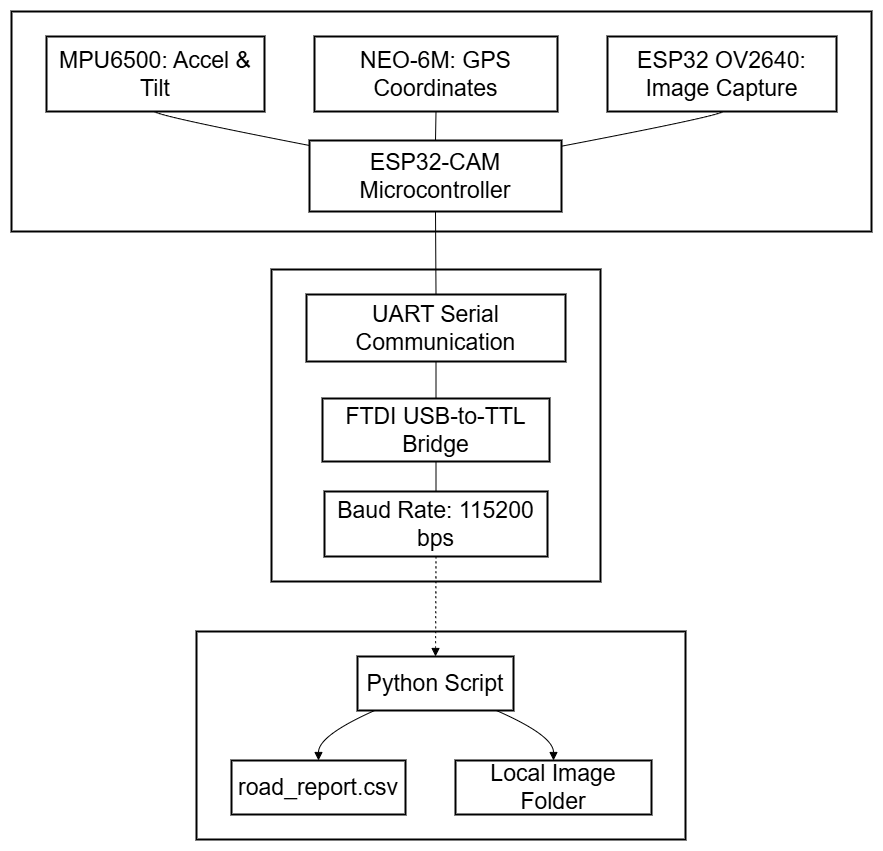

The diagram above was exported from draw.io. Its source (the exported page's mxGraphModel, read from the mxfile embedded in the PNG):
<mxGraphModel dx="1895" dy="1022" grid="1" gridSize="10" guides="1" tooltips="1" connect="1" arrows="1" fold="1" page="1" pageScale="1" pageWidth="850" pageHeight="1100" math="0" shadow="0">
  <root>
    <mxCell id="0" />
    <mxCell id="1" parent="0" />
    <mxCell id="lI38RY5lATz6IAaRLH8b-1" parent="1" style="whiteSpace=wrap;strokeWidth=2;fontSize=23;" value="" vertex="1">
      <mxGeometry height="220" width="860" x="20" y="50" as="geometry" />
    </mxCell>
    <mxCell id="lI38RY5lATz6IAaRLH8b-2" parent="1" style="whiteSpace=wrap;strokeWidth=2;fontSize=23;" value="" vertex="1">
      <mxGeometry height="312" width="329" x="280" y="308" as="geometry" />
    </mxCell>
    <mxCell id="lI38RY5lATz6IAaRLH8b-3" parent="1" style="whiteSpace=wrap;strokeWidth=2;fontSize=23;" value="" vertex="1">
      <mxGeometry height="208" width="489" x="205" y="670" as="geometry" />
    </mxCell>
    <mxCell id="lI38RY5lATz6IAaRLH8b-4" parent="1" style="whiteSpace=wrap;strokeWidth=2;fontSize=23;" value="Python Script" vertex="1">
      <mxGeometry height="54" width="156" x="366" y="695" as="geometry" />
    </mxCell>
    <mxCell id="lI38RY5lATz6IAaRLH8b-5" parent="1" style="whiteSpace=wrap;strokeWidth=2;fontSize=23;" value="road_report.csv" vertex="1">
      <mxGeometry height="54" width="174" x="240" y="799" as="geometry" />
    </mxCell>
    <mxCell id="lI38RY5lATz6IAaRLH8b-6" parent="1" style="whiteSpace=wrap;strokeWidth=2;fontSize=23;" value="Local Image Folder" vertex="1">
      <mxGeometry height="54" width="196" x="464" y="799" as="geometry" />
    </mxCell>
    <mxCell id="lI38RY5lATz6IAaRLH8b-7" parent="1" style="whiteSpace=wrap;strokeWidth=2;fontSize=23;" value="UART Serial Communication" vertex="1">
      <mxGeometry height="67" width="259" x="315" y="333" as="geometry" />
    </mxCell>
    <mxCell id="lI38RY5lATz6IAaRLH8b-8" parent="1" style="whiteSpace=wrap;strokeWidth=2;fontSize=23;" value="FTDI USB-to-TTL Bridge" vertex="1">
      <mxGeometry height="63" width="227" x="331" y="437" as="geometry" />
    </mxCell>
    <mxCell id="lI38RY5lATz6IAaRLH8b-9" parent="1" style="whiteSpace=wrap;strokeWidth=2;fontSize=23;" value="Baud Rate: 115200 bps" vertex="1">
      <mxGeometry height="65" width="223" x="333" y="530" as="geometry" />
    </mxCell>
    <mxCell id="lI38RY5lATz6IAaRLH8b-10" parent="1" style="whiteSpace=wrap;strokeWidth=2;fontSize=23;" value="ESP32-CAM Microcontroller" vertex="1">
      <mxGeometry height="71" width="252" x="318" y="179" as="geometry" />
    </mxCell>
    <mxCell id="lI38RY5lATz6IAaRLH8b-11" parent="1" style="whiteSpace=wrap;strokeWidth=2;fontSize=23;" value="MPU6500: Accel &amp; Tilt" vertex="1">
      <mxGeometry height="75" width="218" x="55" y="75" as="geometry" />
    </mxCell>
    <mxCell id="lI38RY5lATz6IAaRLH8b-12" parent="1" style="whiteSpace=wrap;strokeWidth=2;fontSize=23;" value="NEO-6M: GPS Coordinates" vertex="1">
      <mxGeometry height="75" width="243" x="323" y="75" as="geometry" />
    </mxCell>
    <mxCell id="lI38RY5lATz6IAaRLH8b-13" parent="1" style="whiteSpace=wrap;strokeWidth=2;fontSize=23;" value="ESP32 OV2640: Image Capture" vertex="1">
      <mxGeometry height="75" width="229" x="616" y="75" as="geometry" />
    </mxCell>
    <mxCell id="lI38RY5lATz6IAaRLH8b-14" edge="1" parent="1" source="lI38RY5lATz6IAaRLH8b-4" style="curved=1;startArrow=none;endArrow=block;exitX=0.11;exitY=1;entryX=0.5;entryY=0;rounded=0;fontSize=23;" target="lI38RY5lATz6IAaRLH8b-5" value="">
      <mxGeometry relative="1" as="geometry">
        <Array as="points">
          <mxPoint x="327" y="774" />
        </Array>
      </mxGeometry>
    </mxCell>
    <mxCell id="lI38RY5lATz6IAaRLH8b-15" edge="1" parent="1" source="lI38RY5lATz6IAaRLH8b-4" style="curved=1;startArrow=none;endArrow=block;exitX=0.89;exitY=1;entryX=0.5;entryY=0;rounded=0;fontSize=23;" target="lI38RY5lATz6IAaRLH8b-6" value="">
      <mxGeometry relative="1" as="geometry">
        <Array as="points">
          <mxPoint x="562" y="774" />
        </Array>
      </mxGeometry>
    </mxCell>
    <mxCell id="lI38RY5lATz6IAaRLH8b-16" edge="1" parent="1" source="lI38RY5lATz6IAaRLH8b-7" style="curved=1;startArrow=none;endArrow=none;exitX=0.5;exitY=1;entryX=0.5;entryY=0;rounded=0;fontSize=23;" target="lI38RY5lATz6IAaRLH8b-8" value="">
      <mxGeometry relative="1" as="geometry">
        <Array as="points" />
      </mxGeometry>
    </mxCell>
    <mxCell id="lI38RY5lATz6IAaRLH8b-17" edge="1" parent="1" source="lI38RY5lATz6IAaRLH8b-8" style="curved=1;startArrow=none;endArrow=none;exitX=0.5;exitY=1;entryX=0.5;entryY=0;rounded=0;fontSize=23;" target="lI38RY5lATz6IAaRLH8b-9" value="">
      <mxGeometry relative="1" as="geometry">
        <Array as="points" />
      </mxGeometry>
    </mxCell>
    <mxCell id="lI38RY5lATz6IAaRLH8b-18" edge="1" parent="1" source="lI38RY5lATz6IAaRLH8b-11" style="curved=1;startArrow=none;endArrow=none;exitX=0.5;exitY=1;entryX=0;entryY=0.07;rounded=0;fontSize=23;" target="lI38RY5lATz6IAaRLH8b-10" value="">
      <mxGeometry relative="1" as="geometry">
        <Array as="points">
          <mxPoint x="164" y="154" />
        </Array>
      </mxGeometry>
    </mxCell>
    <mxCell id="lI38RY5lATz6IAaRLH8b-19" edge="1" parent="1" source="lI38RY5lATz6IAaRLH8b-12" style="curved=1;startArrow=none;endArrow=none;exitX=0.5;exitY=1;entryX=0.5;entryY=0;rounded=0;fontSize=23;" target="lI38RY5lATz6IAaRLH8b-10" value="">
      <mxGeometry relative="1" as="geometry">
        <Array as="points" />
      </mxGeometry>
    </mxCell>
    <mxCell id="lI38RY5lATz6IAaRLH8b-20" edge="1" parent="1" source="lI38RY5lATz6IAaRLH8b-13" style="curved=1;startArrow=none;endArrow=none;exitX=0.5;exitY=1;entryX=1;entryY=0.08;rounded=0;fontSize=23;" target="lI38RY5lATz6IAaRLH8b-10" value="">
      <mxGeometry relative="1" as="geometry">
        <Array as="points">
          <mxPoint x="730" y="154" />
        </Array>
      </mxGeometry>
    </mxCell>
    <mxCell id="lI38RY5lATz6IAaRLH8b-21" edge="1" parent="1" source="lI38RY5lATz6IAaRLH8b-9" style="curved=1;dashed=1;dashPattern=2 3;startArrow=none;endArrow=block;exitX=0.5;exitY=1;entryX=0.5;entryY=0;rounded=0;fontSize=23;" target="lI38RY5lATz6IAaRLH8b-4" value="">
      <mxGeometry relative="1" as="geometry">
        <Array as="points" />
      </mxGeometry>
    </mxCell>
    <mxCell id="lI38RY5lATz6IAaRLH8b-22" edge="1" parent="1" source="lI38RY5lATz6IAaRLH8b-10" style="curved=1;startArrow=none;endArrow=none;exitX=0.5;exitY=1;entryX=0.5;entryY=0;rounded=0;fontSize=23;" target="lI38RY5lATz6IAaRLH8b-7" value="">
      <mxGeometry relative="1" as="geometry">
        <Array as="points" />
      </mxGeometry>
    </mxCell>
  </root>
</mxGraphModel>